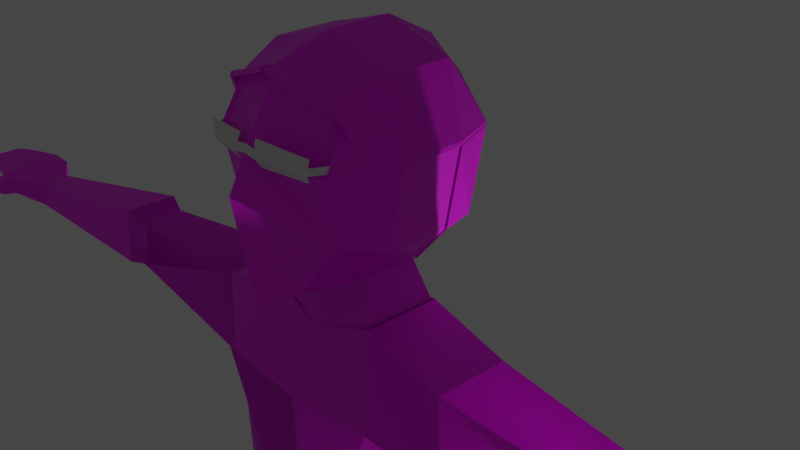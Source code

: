 # Source: MainCharacter_arms_down_backup.blend  (saved by Blender 2.83.19; exported with 4.5.12 LTS)
import bpy
from mathutils import Matrix  # noqa: F401  (used for matrix-valued properties, if any)

bpy.ops.wm.read_factory_settings(use_empty=True)
scene = bpy.context.scene
scene.name = 'Scene'

# ---- collections
col_collection = bpy.data.collections.new('Collection'); scene.collection.children.link(col_collection)

# ---- images (referenced by path relative to the original .blend; pixels are not part of the script)
import os
ASSET_DIR = os.environ.get("B2B_ASSET_DIR", "")  # directory of the original .blend (textures are referenced by path, not embedded)
HERE = os.path.dirname(os.path.abspath(__file__))  # packed textures are extracted next to this script under _unpacked/

def load_image(name, relpath, width, height, colorspace="sRGB"):
    """Load a texture the original file referenced (path relative to the .blend, or extracted next to this script)."""
    p = next((c for c in (os.path.join(HERE, relpath), os.path.join(ASSET_DIR, relpath)) if relpath and os.path.exists(c)), "")
    if p:
        img = bpy.data.images.load(p, check_existing=True)
        img.name = name
    else:  # same state as the original file: an image datablock whose file is absent (Cycles renders it pink)
        img = bpy.data.images.new(name, width, height)
        img.source = "FILE"
        img.filepath = "//" + (relpath or name)
    img.colorspace_settings.name = colorspace
    return img
img_crimson_png = load_image('crimson.png', 'crimson.png', 1024, 1024, 'sRGB')
img_denim_png = load_image('denim.png', 'denim.png', 1024, 1024, 'sRGB')
img_shoes_png = load_image('shoes.png', 'shoes.png', 1024, 1024, 'sRGB')
img_skin_png = load_image('skin.png', 'skin.png', 1024, 1024, 'sRGB')
img_blonde_png = load_image('blonde.png', 'blonde.png', 1024, 1024, 'sRGB')

# ---- materials (node trees are filled in below, after node groups)
mat_glassesmaterial = bpy.data.materials.new('GlassesMaterial')
mat_glassesmaterial.use_transparent_shadow = False
mat_crimsonmaterial = bpy.data.materials.new('CrimsonMaterial')
mat_crimsonmaterial.use_transparent_shadow = False
mat_denimmaterial = bpy.data.materials.new('DenimMaterial')
mat_denimmaterial.use_transparent_shadow = False
mat_shoematerial = bpy.data.materials.new('ShoeMaterial')
mat_shoematerial.use_transparent_shadow = False
mat_skinmaterial = bpy.data.materials.new('SkinMaterial')
mat_skinmaterial.use_transparent_shadow = False
mat_hairmaterial = bpy.data.materials.new('HairMaterial')
mat_hairmaterial.use_transparent_shadow = False

# ---- material node trees
mat_glassesmaterial.use_nodes = True; mat_glassesmaterial.node_tree.nodes.clear()
_N = mat_glassesmaterial.node_tree.nodes; _L = mat_glassesmaterial.node_tree.links
n0 = _N.new('ShaderNodeBsdfPrincipled'); n0.name = 'Principled BSDF'; n0.location = (10, 300)
n0.distribution = 'GGX'
n0.subsurface_method = 'BURLEY'
n0.inputs[3].default_value = 1.45
n0.inputs[27].default_value = (0.0, 0.0, 0.0, 1.0)
n0.inputs[28].default_value = 1.0
n1 = _N.new('ShaderNodeOutputMaterial'); n1.name = 'Material Output'; n1.location = (300, 300)
_L.new(n0.outputs[0], n1.inputs[0])
n1.is_active_output = True
mat_crimsonmaterial.use_nodes = True; mat_crimsonmaterial.node_tree.nodes.clear()
_N = mat_crimsonmaterial.node_tree.nodes; _L = mat_crimsonmaterial.node_tree.links
n0 = _N.new('ShaderNodeBsdfPrincipled'); n0.name = 'Principled BSDF'; n0.location = (10, 300)
n0.distribution = 'GGX'
n0.subsurface_method = 'BURLEY'
n0.inputs[3].default_value = 1.45
n0.inputs[27].default_value = (0.0, 0.0, 0.0, 1.0)
n0.inputs[28].default_value = 1.0
n1 = _N.new('ShaderNodeOutputMaterial'); n1.name = 'Material Output'; n1.location = (300, 300)
n2 = _N.new('ShaderNodeTexImage'); n2.name = 'Image Texture'; n2.location = (-280, 280)
n2.image = img_crimson_png
_L.new(n0.outputs[0], n1.inputs[0])
_L.new(n2.outputs[0], n0.inputs[0])
n1.is_active_output = True
mat_denimmaterial.use_nodes = True; mat_denimmaterial.node_tree.nodes.clear()
_N = mat_denimmaterial.node_tree.nodes; _L = mat_denimmaterial.node_tree.links
n0 = _N.new('ShaderNodeBsdfPrincipled'); n0.name = 'Principled BSDF'; n0.location = (10, 300)
n0.distribution = 'GGX'
n0.subsurface_method = 'BURLEY'
n0.inputs[3].default_value = 1.45
n0.inputs[27].default_value = (0.0, 0.0, 0.0, 1.0)
n0.inputs[28].default_value = 1.0
n1 = _N.new('ShaderNodeOutputMaterial'); n1.name = 'Material Output'; n1.location = (300, 300)
n2 = _N.new('ShaderNodeTexImage'); n2.name = 'Image Texture'; n2.location = (-280, 280)
n2.image = img_denim_png
_L.new(n0.outputs[0], n1.inputs[0])
_L.new(n2.outputs[0], n0.inputs[0])
n1.is_active_output = True
mat_shoematerial.use_nodes = True; mat_shoematerial.node_tree.nodes.clear()
_N = mat_shoematerial.node_tree.nodes; _L = mat_shoematerial.node_tree.links
n0 = _N.new('ShaderNodeBsdfPrincipled'); n0.name = 'Principled BSDF'; n0.location = (10, 300)
n0.distribution = 'GGX'
n0.subsurface_method = 'BURLEY'
n0.inputs[3].default_value = 1.45
n0.inputs[27].default_value = (0.0, 0.0, 0.0, 1.0)
n0.inputs[28].default_value = 1.0
n1 = _N.new('ShaderNodeOutputMaterial'); n1.name = 'Material Output'; n1.location = (300, 300)
n2 = _N.new('ShaderNodeTexImage'); n2.name = 'Image Texture'; n2.location = (-280, 280)
n2.image = img_shoes_png
_L.new(n0.outputs[0], n1.inputs[0])
_L.new(n2.outputs[0], n0.inputs[0])
n1.is_active_output = True
mat_skinmaterial.use_nodes = True; mat_skinmaterial.node_tree.nodes.clear()
_N = mat_skinmaterial.node_tree.nodes; _L = mat_skinmaterial.node_tree.links
n0 = _N.new('ShaderNodeBsdfPrincipled'); n0.name = 'Principled BSDF'; n0.location = (10, 300)
n0.distribution = 'GGX'
n0.subsurface_method = 'BURLEY'
n0.inputs[3].default_value = 1.45
n0.inputs[27].default_value = (0.0, 0.0, 0.0, 1.0)
n0.inputs[28].default_value = 1.0
n1 = _N.new('ShaderNodeOutputMaterial'); n1.name = 'Material Output'; n1.location = (300, 300)
n2 = _N.new('ShaderNodeTexImage'); n2.name = 'Image Texture'; n2.location = (-280, 280)
n2.image = img_skin_png
_L.new(n0.outputs[0], n1.inputs[0])
_L.new(n2.outputs[0], n0.inputs[0])
n1.is_active_output = True
mat_hairmaterial.use_nodes = True; mat_hairmaterial.node_tree.nodes.clear()
_N = mat_hairmaterial.node_tree.nodes; _L = mat_hairmaterial.node_tree.links
n0 = _N.new('ShaderNodeBsdfPrincipled'); n0.name = 'Principled BSDF'; n0.location = (10, 300)
n0.distribution = 'GGX'
n0.subsurface_method = 'BURLEY'
n0.inputs[3].default_value = 1.45
n0.inputs[27].default_value = (0.0, 0.0, 0.0, 1.0)
n0.inputs[28].default_value = 1.0
n1 = _N.new('ShaderNodeOutputMaterial'); n1.name = 'Material Output'; n1.location = (300, 300)
n2 = _N.new('ShaderNodeTexImage'); n2.name = 'Image Texture'; n2.location = (-280, 280)
n2.image = img_blonde_png
_L.new(n0.outputs[0], n1.inputs[0])
_L.new(n2.outputs[0], n0.inputs[0])
n1.is_active_output = True

# ---- world
world_world = bpy.data.worlds.new('World'); scene.world = world_world
world_world.use_nodes = True; world_world.node_tree.nodes.clear()
_N = world_world.node_tree.nodes; _L = world_world.node_tree.links
n0 = _N.new('ShaderNodeOutputWorld'); n0.name = 'World Output'; n0.location = (300, 300)
n1 = _N.new('ShaderNodeBackground'); n1.name = 'Background'; n1.location = (10, 300)
n1.inputs[0].default_value = (0.05088, 0.05088, 0.05088, 1.0)
_L.new(n1.outputs[0], n0.inputs[0])
n0.is_active_output = True
world_world.color = (0.05088, 0.05088, 0.05088)
world_world.use_sun_shadow = False
world_world.sun_shadow_jitter_overblur = 0.0

# ---- cameras
cam_camera = bpy.data.cameras.new('Camera')
cam_camera.clip_end = 100.0
cam_camera.ortho_scale = 7.314

# ---- lights
light_light = bpy.data.lights.new('Light', 'POINT')
light_light.transmission_factor = 0.0
light_light.energy = 1000.0
light_light.shadow_soft_size = 0.1
light_light.shadow_maximum_resolution = 0.006
light_light.use_absolute_resolution = True

# ---- meshes
me_cube_002 = bpy.data.meshes.new('Cube.002')
me_cube_002.from_pydata([(0.2578, -0.989, 5.123), (0.5862, -0.7947, 6.87), (0.2726, 0.5719, 5.189), (0.5245, 0.6433, 6.827), (2.055e-05, 0.7647, 5.175), (0.0, 0.8505, 6.992), (2.055e-05, -1.241, 4.981), (0.0, -0.9287, 7.091), (0.7044, 0.8244, 6.347), (0.6599, 0.6817, 5.514), (0.6895, -1.0, 6.347), (0.653, -0.867, 5.66), (0.0, -1.252, 6.504), (2.055e-05, -1.451, 6.124), (0.0, 1.032, 6.504), (2.055e-05, 0.9287, 5.772), (0.4554, -0.3553, 5.139), (0.4554, 0.2016, 5.129), (0.7073, 0.3333, 7.046), (0.7073, -0.3333, 7.046), (0.0, 0.3333, 7.267), (0.0, -0.3333, 7.267), (2.055e-05, 0.286, 4.987), (2.055e-05, -0.4753, 5.075), (0.7214, 0.3333, 5.492), (0.7214, -0.3333, 5.492), (0.8872, 0.3333, 6.347), (0.8872, -0.3333, 6.347), (0.6358, -0.5144, 4.647), (0.6358, 0.3144, 4.637), (2.055e-05, 0.3988, 4.646), (2.055e-05, -0.6344, 4.583), (0.9959, -0.9044, 3.984), (0.8526, 0.6112, 3.899), (2.055e-05, 0.6383, 3.899), (2.055e-05, -0.9186, 3.899), (1.485, -0.4983, 4.459), (1.485, 0.3305, 4.448), (1.531, -0.488, 3.487), (1.531, 0.3408, 3.487), (0.731, -0.6639, 0.905), (0.6987, 0.3416, 0.905), (2.055e-05, 0.5058, 0.8051), (2.055e-05, -0.7839, 0.8051), (1.223, -0.488, 0.905), (1.223, 0.3408, 0.905), (0.5533, -0.8931, 2.885), (1.382, -0.488, 2.885), (2.055e-05, 0.5058, 2.885), (2.055e-05, -0.8727, 2.885), (1.382, 0.3408, 2.885), (0.6986, 0.3416, 2.885), (5.905, -0.3879, 3.991), (5.905, -0.04676, 3.987), (5.932, -0.3836, 3.666), (5.932, -0.0425, 3.666), (3.633, 0.251, 3.647), (3.633, -0.29, 3.647), (3.59, 0.2426, 4.189), (3.59, -0.2984, 4.195), (3.915, 0.3443, 3.569), (3.872, 0.3362, 4.253), (3.872, -0.3152, 4.261), (3.915, -0.3071, 3.569), (6.235, -0.6087, 3.992), (6.235, 0.1511, 4.023), (6.257, -0.6016, 3.786), (6.257, 0.1603, 3.737), (6.445, -0.6041, 4.012), (6.518, 0.1456, 4.044), (6.467, -0.5971, 3.87), (6.54, 0.1548, 3.859), (7.076, -0.48, 3.981), (7.076, 0.04411, 3.979), (7.103, -0.4735, 3.866), (7.103, 0.05065, 3.866), (6.314, -0.7452, 3.971), (6.336, -0.738, 3.783), (6.524, -0.7406, 3.953), (6.546, -0.7335, 3.875), (6.607, -0.8839, 3.942), (6.629, -0.8746, 3.818), (6.669, -0.8236, 3.967), (6.691, -0.8145, 3.842), (7.219, -0.3661, 3.986), (7.219, -0.06686, 3.984), (7.247, -0.3624, 3.872), (7.247, -0.06313, 3.872), (1.023, -0.781, -0.235), (0.9908, 0.8219, -0.235), (2.055e-05, 0.8585, -0.235), (2.055e-05, -0.901, -0.235), (1.526, -0.5906, -0.235), (1.526, 0.7174, -0.235), (0.1372, -0.781, -0.6535), (0.1049, 0.8219, -0.6535), (2.055e-05, 0.658, -0.6535), (2.055e-05, -0.7728, -0.6535), (1.533, -0.5906, -0.6535), (1.533, 0.7174, -0.6535), (1.209, -0.4521, -6.414), (1.125, 0.2552, -6.267), (1.704, -0.4023, -6.414), (1.631, 0.3063, -6.267), (1.52, 0.3408, -3.084), (0.5733, 0.3416, -3.084), (1.52, -0.6489, -2.776), (0.5964, -0.6482, -2.776), (1.685, 0.3408, -3.525), (1.685, -0.8221, -3.525), (0.506, 0.3416, -3.525), (0.5348, -0.8214, -3.525), (1.064, -0.4521, -6.893), (0.9198, 0.2552, -6.893), (1.904, -0.4023, -6.893), (1.781, 0.3063, -6.893), (1.384, -1.961, -6.588), (1.713, -1.912, -6.588), (1.287, -1.961, -6.888), (1.847, -1.912, -6.888), (1.022, -1.153, -6.891), (1.198, -1.153, -6.412), (2.037, -1.103, -6.891), (1.795, -1.103, -6.412), (0.6358, -0.5144, 4.743), (0.6358, 0.3144, 4.732), (2.055e-05, 0.3988, 4.646), (2.055e-05, -0.6344, 4.583), (0.9959, -0.9044, 3.984), (0.8526, 0.6112, 3.899), (2.055e-05, 0.6383, 3.899), (2.055e-05, -0.9186, 3.899), (1.485, -0.4983, 4.459), (1.485, 0.3305, 4.448), (1.531, -0.488, 3.487), (1.531, 0.3408, 3.487), (0.731, -0.6639, 0.905), (0.6987, 0.3416, 0.905), (2.055e-05, 0.5058, 0.8051), (2.055e-05, -0.7839, 0.8051), (1.249, -0.488, 0.905), (1.223, 0.3408, 0.905), (0.5533, -0.8931, 2.885), (1.382, -0.488, 2.885), (2.055e-05, 0.5058, 2.885), (2.055e-05, -0.8727, 2.885), (1.382, 0.3408, 2.885), (0.6986, 0.3416, 2.885), (3.633, 0.251, 3.647), (3.633, -0.29, 3.647), (3.59, 0.2426, 4.189), (3.59, -0.2984, 4.195), (3.915, 0.3443, 3.569), (3.872, 0.3362, 4.253), (3.872, -0.3152, 4.261), (3.915, -0.3071, 3.569), (0.731, -0.6639, 0.905), (0.6987, 0.3416, 0.905), (2.055e-05, 0.5058, 0.8051), (2.055e-05, -0.7839, 0.8051), (1.247, -0.5025, 0.905), (1.223, 0.3553, 0.905), (1.023, -0.781, -0.235), (0.9908, 0.8219, -0.235), (2.055e-05, 0.8585, -0.235), (2.055e-05, -0.901, -0.235), (1.55, -0.6051, -0.235), (1.55, 0.7319, -0.235), (0.1372, -0.781, -0.6535), (0.1049, 0.8219, -0.6535), (2.055e-05, 0.658, -0.6535), (2.055e-05, -0.7728, -0.6535), (1.533, -0.5906, -0.6535), (1.533, 0.7174, -0.6535), (1.209, -0.4521, -6.446), (1.125, 0.2552, -6.267), (1.704, -0.4023, -6.446), (1.631, 0.3063, -6.267), (1.52, 0.3408, -3.084), (0.5733, 0.3416, -3.084), (1.52, -0.6489, -2.776), (0.5964, -0.6482, -2.776), (1.685, 0.3408, -3.525), (1.685, -0.8221, -3.525), (0.506, 0.3416, -3.525), (0.5348, -0.8214, -3.525), (0.5862, -0.7947, 6.87), (0.3006, 0.6433, 5.189), (0.5245, 0.6433, 6.827), (2.055e-05, 0.9063, 5.175), (0.0, 0.8505, 6.992), (0.0, -0.9287, 7.091), (0.7323, 0.8244, 6.347), (0.6879, 0.6817, 5.514), (0.6884, -1.0, 6.347), (0.0, 1.102, 6.504), (2.055e-05, 0.9989, 5.772), (0.4834, 0.2016, 5.129), (0.7073, 0.3333, 7.046), (0.7073, -0.3333, 7.046), (0.0, 0.3333, 7.267), (0.0, -0.3333, 7.267), (0.7494, 0.3333, 5.492), (0.9151, 0.3333, 6.347), (0.9151, -0.3333, 6.347), (0.262, 0.747, 6.909), (0.1362, 0.7398, 5.182), (0.2928, -0.8618, 6.981), (0.3297, 0.9235, 5.643), (0.3519, 0.9281, 6.426), (0.3534, 0.3333, 7.157), (0.3534, -0.3333, 7.157), (0.6446, -0.5723, 6.955), (0.0, -0.6416, 7.176), (0.8128, -0.6785, 6.347), (0.322, -0.607, 7.066), (0.262, 0.747, 6.954), (0.5525, 0.6433, 6.871), (0.6879, 0.6817, 5.559), (0.2726, 0.6433, 5.234), (0.4834, 0.2016, 5.173), (0.6726, -0.5723, 7.0), (0.6141, -0.7947, 6.915), (0.1362, 0.7398, 5.227), (0.0, 0.8361, 5.22), (0.2928, -0.8618, 7.026), (0.0, -0.9287, 7.136), (0.0, -0.6416, 7.221), (0.0, -0.3333, 7.312), (0.0, 0.9287, 5.817), (0.7323, 0.8244, 6.392), (0.7416, -1.0, 6.392), (0.0, 0.8505, 7.037), (0.0, 1.032, 6.548), (0.8128, -0.6785, 6.392), (0.3297, 0.9235, 5.688), (0.3519, 0.9281, 6.47), (0.7353, 0.3333, 7.091), (0.7353, -0.3333, 7.091), (0.0, 0.3333, 7.312), (0.7494, 0.3333, 5.537), (0.9151, 0.3333, 6.392), (0.9151, -0.3333, 6.392), (0.3534, 0.3333, 7.201), (0.3534, -0.3333, 7.201), (0.322, -0.607, 7.111), (0.3205, -0.9827, 6.981), (0.03264, -1.05, 7.091), (0.3205, -0.9827, 7.026), (0.03264, -1.05, 7.136), (0.6084, -0.8418, 6.872), (0.3212, -0.9836, 6.982), (0.6364, -0.8418, 6.917), (0.3212, -0.9836, 7.027), (0.000232, -0.9246, 7.09), (0.03273, -1.048, 7.09), (0.631, -0.8954, 6.865), (0.3438, -0.9769, 6.975), (0.659, -0.8954, 6.91), (0.3438, -0.9769, 7.02), (0.662, -0.8119, 6.859), (0.7139, -0.8119, 6.869), (0.6721, -0.8655, 6.838), (0.724, -0.8655, 6.848), (0.6971, -0.7318, 6.676), (0.749, -0.7318, 6.685), (0.7073, -0.7853, 6.654), (0.7592, -0.7853, 6.664), (0.7262, -0.7054, 6.588), (0.7569, -0.7054, 6.593), (0.7322, -0.737, 6.575), (0.7629, -0.737, 6.581), (0.5998, -0.7774, 6.878), (0.6136, -0.795, 6.917), (0.6533, -0.7475, 6.866), (0.7052, -0.7475, 6.875), (0.6885, -0.6673, 6.682), (0.7404, -0.6673, 6.691), (0.7176, -0.641, 6.594), (0.7482, -0.641, 6.599), (1.209, -0.4521, -6.446), (1.125, 0.2552, -6.267), (1.704, -0.4023, -6.446), (1.631, 0.3063, -6.267), (1.064, -0.4521, -6.893), (0.9198, 0.2552, -6.893), (1.904, -0.4023, -6.893), (1.781, 0.3063, -6.893), (1.384, -1.961, -6.588), (1.713, -1.912, -6.588), (1.287, -1.961, -6.888), (1.847, -1.912, -6.888), (1.022, -1.153, -6.891), (1.198, -1.153, -6.444), (2.037, -1.103, -6.891), (1.795, -1.103, -6.444), (0.6511, -1.117, 6.559), (0.0998, -1.226, 6.61), (0.6149, -1.098, 6.336), (0.1419, -1.214, 6.362), (0.6391, -1.13, 6.485), (0.627, -1.131, 6.411), (0.1278, -1.267, 6.445), (0.1138, -1.253, 6.528), (0.0, -1.267, 6.461), (0.0, -1.253, 6.544), (0.7174, -0.9607, 6.481), (0.7066, -0.9673, 6.406), (0.7174, -0.6767, 6.481), (0.7066, -0.6832, 6.406)], [], [(14, 5, 3, 8), (27, 19, 1, 10), (23, 16, 0, 6), (19, 21, 7, 1), (10, 1, 7, 12), (0, 11, 13, 6), (11, 10, 12, 13), (16, 25, 11, 0), (25, 27, 10, 11), (4, 15, 9, 2), (15, 14, 8, 9), (9, 8, 26, 24), (24, 26, 27, 25), (2, 9, 24, 17), (17, 24, 25, 16), (3, 5, 20, 18), (18, 20, 21, 19), (4, 2, 17, 22), (23, 22, 30, 31), (8, 3, 18, 26), (26, 18, 19, 27), (30, 29, 33, 34), (22, 17, 29, 30), (17, 16, 28, 29), (16, 23, 31, 28), (49, 48, 42, 43), (28, 32, 38, 36), (28, 31, 35, 32), (31, 30, 34, 35), (63, 60, 55, 54), (33, 29, 37, 39), (47, 46, 40, 44), (29, 28, 36, 37), (44, 40, 88, 92), (42, 41, 89, 90), (51, 50, 45, 41), (48, 51, 41, 42), (50, 47, 44, 45), (46, 49, 43, 40), (32, 35, 49, 46), (39, 38, 47, 50), (34, 33, 51, 48), (33, 39, 50, 51), (38, 32, 46, 47), (35, 34, 48, 49), (55, 53, 65, 67), (60, 61, 53, 55), (61, 62, 52, 53), (62, 63, 54, 52), (36, 38, 57, 59), (37, 36, 59, 58), (39, 37, 58, 56), (38, 39, 56, 57), (59, 57, 63, 62), (58, 59, 62, 61), (56, 58, 61, 60), (57, 56, 60, 63), (65, 64, 68, 69), (53, 52, 64, 65), (52, 54, 66, 64), (54, 55, 67, 66), (68, 70, 74, 72), (70, 68, 78, 79), (66, 67, 71, 70), (67, 65, 69, 71), (74, 75, 87, 86), (70, 71, 75, 74), (71, 69, 73, 75), (69, 68, 72, 73), (78, 76, 80, 82), (64, 66, 77, 76), (66, 70, 79, 77), (68, 64, 76, 78), (80, 81, 83, 82), (76, 77, 81, 80), (77, 79, 83, 81), (79, 78, 82, 83), (85, 84, 86, 87), (75, 73, 85, 87), (73, 72, 84, 85), (72, 74, 86, 84), (88, 91, 97, 94), (92, 88, 94, 98), (40, 43, 91, 88), (43, 42, 90, 91), (41, 45, 93, 89), (45, 44, 92, 93), (96, 95, 94, 97), (110, 108, 103, 101), (91, 90, 96, 97), (89, 93, 99, 95), (93, 92, 98, 99), (90, 89, 95, 96), (121, 120, 118, 116), (108, 109, 102, 103), (111, 110, 101, 100), (109, 111, 100, 102), (98, 94, 107, 106), (94, 95, 105, 107), (99, 98, 106, 104), (95, 99, 104, 105), (106, 107, 111, 109), (107, 105, 110, 111), (104, 106, 109, 108), (105, 104, 108, 110), (112, 113, 115, 114), (100, 101, 113, 112), (101, 103, 115, 113), (103, 102, 114, 115), (117, 116, 118, 119), (120, 122, 119, 118), (123, 121, 116, 117), (122, 123, 117, 119), (114, 102, 123, 122), (102, 100, 121, 123), (112, 114, 122, 120), (100, 112, 120, 121), (126, 125, 129, 130), (124, 128, 134, 132), (124, 127, 131, 128), (129, 125, 133, 135), (143, 142, 136, 140), (125, 124, 132, 133), (147, 146, 141, 137), (144, 147, 137, 138), (146, 143, 140, 141), (142, 145, 139, 136), (128, 131, 145, 142), (135, 134, 143, 146), (130, 129, 147, 144), (129, 135, 146, 147), (134, 128, 142, 143), (132, 134, 149, 151), (133, 132, 151, 150), (135, 133, 150, 148), (134, 135, 148, 149), (151, 149, 155, 154), (150, 151, 154, 153), (148, 150, 153, 152), (149, 148, 152, 155), (160, 156, 162, 166), (158, 157, 163, 164), (162, 165, 171, 168), (166, 162, 168, 172), (156, 159, 165, 162), (157, 161, 167, 163), (161, 160, 166, 167), (184, 182, 177, 175), (163, 167, 173, 169), (167, 166, 172, 173), (164, 163, 169, 170), (182, 183, 176, 177), (185, 184, 175, 174), (183, 185, 174, 176), (172, 168, 181, 180), (168, 169, 179, 181), (173, 172, 180, 178), (169, 173, 178, 179), (180, 181, 185, 183), (181, 179, 184, 185), (178, 180, 183, 182), (179, 178, 182, 184), (209, 192, 188, 205), (214, 194, 186, 212), (215, 207, 191, 213), (206, 187, 193, 208), (208, 193, 192, 209), (193, 202, 203, 192), (187, 197, 202, 193), (205, 210, 200, 190), (210, 211, 201, 200), (192, 203, 198, 188), (203, 204, 199, 198), (198, 199, 211, 210), (188, 198, 210, 205), (196, 208, 209, 195), (189, 206, 208, 196), (212, 186, 207, 215), (195, 209, 205, 190), (199, 212, 215, 211), (211, 215, 213, 201), (204, 214, 212, 199), (236, 216, 217, 230), (234, 221, 222, 231), (245, 227, 226, 225), (223, 235, 218, 219), (235, 236, 230, 218), (218, 230, 241, 240), (219, 218, 240, 220), (216, 232, 239, 243), (243, 239, 228, 244), (230, 217, 237, 241), (241, 237, 238, 242), (237, 243, 244, 238), (217, 216, 243, 237), (229, 233, 236, 235), (224, 229, 235, 223), (221, 245, 225, 222), (233, 232, 216, 236), (238, 244, 245, 221), (244, 228, 227, 245), (242, 238, 221, 234), (225, 226, 249, 248), (194, 214, 234, 231), (214, 204, 242, 234), (204, 203, 241, 242), (187, 206, 223, 219), (203, 202, 240, 241), (207, 186, 250, 251), (202, 197, 220, 240), (197, 187, 219, 220), (186, 194, 231, 222), (206, 189, 224, 223), (247, 246, 248, 249), (207, 225, 248, 246), (191, 207, 246, 247), (252, 253, 259, 258), (222, 225, 253, 252), (225, 207, 251, 253), (186, 222, 252, 250), (249, 226, 254, 255), (257, 256, 258, 259), (253, 251, 257, 259), (251, 250, 256, 257), (256, 250, 260, 262), (269, 268, 278, 279), (252, 258, 263, 261), (252, 261, 275, 273), (258, 256, 262, 263), (266, 264, 268, 270), (262, 260, 264, 266), (263, 262, 266, 267), (261, 263, 267, 265), (268, 269, 271, 270), (267, 266, 270, 271), (265, 267, 271, 269), (268, 264, 276, 278), (274, 275, 277, 276), (272, 273, 275, 274), (276, 277, 279, 278), (265, 269, 279, 277), (261, 265, 277, 275), (250, 252, 273, 272), (260, 250, 272, 274), (264, 260, 274, 276), (293, 292, 290, 288), (284, 285, 287, 286), (280, 281, 285, 284), (281, 283, 287, 285), (283, 282, 286, 287), (289, 288, 290, 291), (295, 293, 288, 289), (294, 295, 289, 291), (286, 282, 295, 294), (282, 280, 293, 295), (280, 284, 292, 293), (300, 296, 297, 303), (298, 301, 302, 299), (301, 300, 303, 302), (302, 303, 305, 304), (300, 301, 307, 306), (306, 307, 309, 308)])
me_cube_002.polygons.foreach_set('material_index', [5, 4, 0, 5, 5, 4, 4, 4, 4, 5, 5, 5, 4, 5, 4, 5, 5, 5, 4, 5, 4, 1, 4, 4, 4, 1, 1, 1, 1, 4, 1, 1, 0, 1, 1, 1, 1, 1, 1, 1, 1, 1, 1, 1, 1, 4, 4, 4, 4, 1, 1, 1, 1, 1, 1, 1, 0, 4, 4, 4, 4, 4, 4, 4, 4, 4, 4, 4, 4, 4, 4, 4, 4, 4, 4, 4, 4, 4, 4, 4, 4, 2, 2, 1, 1, 1, 1, 0, 2, 2, 2, 2, 2, 3, 2, 2, 2, 2, 2, 2, 2, 2, 2, 2, 2, 3, 3, 3, 3, 3, 3, 3, 3, 3, 3, 3, 3, 1, 1, 1, 1, 1, 1, 1, 1, 1, 1, 1, 1, 1, 1, 1, 1, 1, 1, 1, 1, 1, 1, 1, 1, 1, 2, 2, 1, 1, 1, 2, 2, 2, 2, 2, 2, 2, 2, 2, 2, 2, 2, 2, 2, 2, 5, 0, 5, 5, 5, 5, 5, 5, 5, 5, 5, 0, 5, 5, 5, 0, 5, 0, 5, 0, 5, 5, 5, 5, 5, 5, 5, 5, 5, 5, 5, 5, 5, 5, 5, 5, 5, 5, 5, 5, 5, 5, 5, 5, 5, 5, 5, 4, 5, 5, 5, 5, 0, 5, 5, 5, 5, 0, 5, 5, 5, 5, 5, 0, 5, 5, 5, 0, 5, 5, 5, 0, 5, 5, 0, 5, 5, 0, 5, 5, 0, 5, 5, 3, 3, 3, 3, 3, 3, 3, 3, 3, 0, 3, 0, 0, 0, 0, 0, 0])
_uv = me_cube_002.uv_layers.new(name='UVMap')
_uv.uv.foreach_set('vector', [0.5417, 0.375, 0.625, 0.375, 0.625, 0.5, 0.5417, 0.5, 0.5417, 0.6667, 0.625, 0.6667, 0.625, 0.75, 0.5417, 0.75, 0.25, 0.6667, 0.375, 0.6667, 0.375, 0.75, 0.25, 0.75, 0.625, 0.6667, 0.75, 0.6667, 0.75, 0.75, 0.625, 0.75, 0.5417, 0.75, 0.625, 0.75, 0.625, 0.875, 0.5417, 0.875, 0.375, 0.75, 0.4583, 0.75, 0.4583, 0.875, 0.375, 0.875, 0.4583, 0.75, 0.5417, 0.75, 0.5417, 0.875, 0.4583, 0.875, 0.375, 0.6667, 0.4583, 0.6667, 0.4583, 0.75, 0.375, 0.75, 0.4583, 0.6667, 0.5417, 0.6667, 0.5417, 0.75, 0.4583, 0.75, 0.375, 0.375, 0.4583, 0.375, 0.4583, 0.5, 0.375, 0.5, 0.4583, 0.375, 0.5417, 0.375, 0.5417, 0.5, 0.4583, 0.5, 0.4583, 0.5, 0.5417, 0.5, 0.5417, 0.5833, 0.4583, 0.5833, 0.4583, 0.5833, 0.5417, 0.5833, 0.5417, 0.6667, 0.4583, 0.6667, 0.375, 0.5, 0.4583, 0.5, 0.4583, 0.5833, 0.375, 0.5833, 0.375, 0.5833, 0.4583, 0.5833, 0.4583, 0.6667, 0.375, 0.6667, 0.625, 0.5, 0.75, 0.5, 0.75, 0.5833, 0.625, 0.5833, 0.625, 0.5833, 0.75, 0.5833, 0.75, 0.6667, 0.625, 0.6667, 0.25, 0.5, 0.375, 0.5, 0.375, 0.5833, 0.25, 0.5833, 0.0, 0.0, 0.0, 0.0, 0.0, 0.0, 0.0, 0.0, 0.5417, 0.5, 0.625, 0.5, 0.625, 0.5833, 0.5417, 0.5833, 0.5417, 0.5833, 0.625, 0.5833, 0.625, 0.6667, 0.5417, 0.6667, 0.25, 0.5833, 0.375, 0.5833, 0.375, 0.5833, 0.25, 0.5833, 0.25, 0.5833, 0.375, 0.5833, 0.375, 0.5833, 0.25, 0.5833, 0.375, 0.5833, 0.375, 0.6667, 0.375, 0.6667, 0.375, 0.5833, 0.375, 0.6667, 0.25, 0.6667, 0.25, 0.6667, 0.375, 0.6667, 0.0, 0.0, 0.0, 0.0, 0.0, 0.0, 0.0, 0.0, 0.375, 0.6667, 0.375, 0.6667, 0.375, 0.6667, 0.375, 0.6667, 0.375, 0.6667, 0.25, 0.6667, 0.25, 0.6667, 0.375, 0.6667, 0.0, 0.0, 0.0, 0.0, 0.0, 0.0, 0.0, 0.0, 0.375, 0.6667, 0.375, 0.5833, 0.375, 0.5833, 0.375, 0.6667, 0.375, 0.5833, 0.375, 0.5833, 0.375, 0.5833, 0.375, 0.5833, 0.375, 0.6667, 0.375, 0.6667, 0.375, 0.6667, 0.375, 0.6667, 0.375, 0.5833, 0.375, 0.6667, 0.375, 0.6667, 0.375, 0.5833, 0.375, 0.6667, 0.375, 0.6667, 0.375, 0.6667, 0.375, 0.6667, 0.25, 0.5833, 0.375, 0.5833, 0.375, 0.5833, 0.25, 0.5833, 0.375, 0.5833, 0.375, 0.5833, 0.375, 0.5833, 0.375, 0.5833, 0.25, 0.5833, 0.375, 0.5833, 0.375, 0.5833, 0.25, 0.5833, 0.375, 0.5833, 0.375, 0.6667, 0.375, 0.6667, 0.375, 0.5833, 0.375, 0.6667, 0.25, 0.6667, 0.25, 0.6667, 0.375, 0.6667, 0.375, 0.6667, 0.25, 0.6667, 0.25, 0.6667, 0.375, 0.6667, 0.375, 0.5833, 0.375, 0.6667, 0.375, 0.6667, 0.375, 0.5833, 0.25, 0.5833, 0.375, 0.5833, 0.375, 0.5833, 0.25, 0.5833, 0.375, 0.5833, 0.375, 0.5833, 0.375, 0.5833, 0.375, 0.5833, 0.375, 0.6667, 0.375, 0.6667, 0.375, 0.6667, 0.375, 0.6667, 0.0, 0.0, 0.0, 0.0, 0.0, 0.0, 0.0, 0.0, 0.375, 0.5833, 0.375, 0.5833, 0.375, 0.5833, 0.375, 0.5833, 0.375, 0.5833, 0.375, 0.5833, 0.375, 0.5833, 0.375, 0.5833, 0.375, 0.5833, 0.375, 0.6667, 0.375, 0.6667, 0.375, 0.5833, 0.375, 0.6667, 0.375, 0.6667, 0.375, 0.6667, 0.375, 0.6667, 0.375, 0.6667, 0.375, 0.6667, 0.375, 0.6667, 0.375, 0.6667, 0.375, 0.5833, 0.375, 0.6667, 0.375, 0.6667, 0.375, 0.5833, 0.375, 0.5833, 0.375, 0.5833, 0.375, 0.5833, 0.375, 0.5833, 0.375, 0.6667, 0.375, 0.5833, 0.375, 0.5833, 0.375, 0.6667, 0.375, 0.6667, 0.375, 0.6667, 0.375, 0.6667, 0.375, 0.6667, 0.375, 0.5833, 0.375, 0.6667, 0.375, 0.6667, 0.375, 0.5833, 0.375, 0.5833, 0.375, 0.5833, 0.375, 0.5833, 0.375, 0.5833, 0.375, 0.6667, 0.375, 0.5833, 0.375, 0.5833, 0.375, 0.6667, 0.375, 0.5833, 0.375, 0.6667, 0.375, 0.6667, 0.375, 0.5833, 0.375, 0.5833, 0.375, 0.6667, 0.375, 0.6667, 0.375, 0.5833, 0.375, 0.6667, 0.375, 0.6667, 0.375, 0.6667, 0.375, 0.6667, 0.375, 0.6667, 0.375, 0.5833, 0.375, 0.5833, 0.375, 0.6667, 0.375, 0.6667, 0.375, 0.6667, 0.375, 0.6667, 0.375, 0.6667, 0.375, 0.6667, 0.375, 0.6667, 0.375, 0.6667, 0.375, 0.6667, 0.375, 0.6667, 0.375, 0.5833, 0.375, 0.5833, 0.375, 0.6667, 0.375, 0.5833, 0.375, 0.5833, 0.375, 0.5833, 0.375, 0.5833, 0.375, 0.6667, 0.375, 0.5833, 0.375, 0.5833, 0.375, 0.6667, 0.375, 0.6667, 0.375, 0.5833, 0.375, 0.5833, 0.375, 0.6667, 0.375, 0.5833, 0.375, 0.5833, 0.375, 0.5833, 0.375, 0.5833, 0.375, 0.5833, 0.375, 0.6667, 0.375, 0.6667, 0.375, 0.5833, 0.375, 0.6667, 0.375, 0.6667, 0.375, 0.6667, 0.375, 0.6667, 0.375, 0.6667, 0.375, 0.6667, 0.375, 0.6667, 0.375, 0.6667, 0.375, 0.6667, 0.375, 0.6667, 0.375, 0.6667, 0.375, 0.6667, 0.375, 0.6667, 0.375, 0.6667, 0.375, 0.6667, 0.375, 0.6667, 0.375, 0.6667, 0.375, 0.6667, 0.375, 0.6667, 0.375, 0.6667, 0.375, 0.6667, 0.375, 0.6667, 0.375, 0.6667, 0.375, 0.6667, 0.375, 0.6667, 0.375, 0.6667, 0.375, 0.6667, 0.375, 0.6667, 0.375, 0.6667, 0.375, 0.6667, 0.375, 0.6667, 0.375, 0.6667, 0.375, 0.5833, 0.375, 0.6667, 0.375, 0.6667, 0.375, 0.5833, 0.375, 0.5833, 0.375, 0.5833, 0.375, 0.5833, 0.375, 0.5833, 0.375, 0.5833, 0.375, 0.6667, 0.375, 0.6667, 0.375, 0.5833, 0.375, 0.6667, 0.375, 0.6667, 0.375, 0.6667, 0.375, 0.6667, 0.375, 0.6667, 0.25, 0.6667, 0.25, 0.6667, 0.375, 0.6667, 0.375, 0.6667, 0.375, 0.6667, 0.375, 0.6667, 0.375, 0.6667, 0.375, 0.6667, 0.25, 0.6667, 0.25, 0.6667, 0.375, 0.6667, 0.0, 0.0, 0.0, 0.0, 0.0, 0.0, 0.0, 0.0, 0.375, 0.5833, 0.375, 0.5833, 0.375, 0.5833, 0.375, 0.5833, 0.375, 0.5833, 0.375, 0.6667, 0.375, 0.6667, 0.375, 0.5833, 0.25, 0.5833, 0.375, 0.5833, 0.375, 0.6667, 0.25, 0.6667, 0.375, 0.5833, 0.375, 0.5833, 0.375, 0.5833, 0.375, 0.5833, 0.0, 0.0, 0.0, 0.0, 0.0, 0.0, 0.0, 0.0, 0.375, 0.5833, 0.375, 0.5833, 0.375, 0.5833, 0.375, 0.5833, 0.375, 0.5833, 0.375, 0.6667, 0.375, 0.6667, 0.375, 0.5833, 0.25, 0.5833, 0.375, 0.5833, 0.375, 0.5833, 0.25, 0.5833, 0.375, 0.6667, 0.375, 0.6667, 0.375, 0.6667, 0.375, 0.6667, 0.375, 0.5833, 0.375, 0.6667, 0.375, 0.6667, 0.375, 0.5833, 0.375, 0.6667, 0.375, 0.5833, 0.375, 0.5833, 0.375, 0.6667, 0.375, 0.6667, 0.375, 0.6667, 0.375, 0.6667, 0.375, 0.6667, 0.375, 0.6667, 0.375, 0.6667, 0.375, 0.6667, 0.375, 0.6667, 0.375, 0.6667, 0.375, 0.5833, 0.375, 0.5833, 0.375, 0.6667, 0.375, 0.5833, 0.375, 0.6667, 0.375, 0.6667, 0.375, 0.5833, 0.375, 0.5833, 0.375, 0.5833, 0.375, 0.5833, 0.375, 0.5833, 0.375, 0.6667, 0.375, 0.6667, 0.375, 0.6667, 0.375, 0.6667, 0.375, 0.6667, 0.375, 0.5833, 0.375, 0.5833, 0.375, 0.6667, 0.375, 0.5833, 0.375, 0.6667, 0.375, 0.6667, 0.375, 0.5833, 0.375, 0.5833, 0.375, 0.5833, 0.375, 0.5833, 0.375, 0.5833, 0.375, 0.6667, 0.375, 0.5833, 0.375, 0.5833, 0.375, 0.6667, 0.375, 0.6667, 0.375, 0.5833, 0.375, 0.5833, 0.375, 0.6667, 0.375, 0.5833, 0.375, 0.5833, 0.375, 0.5833, 0.375, 0.5833, 0.375, 0.5833, 0.375, 0.6667, 0.375, 0.6667, 0.375, 0.5833, 0.375, 0.6667, 0.375, 0.6667, 0.375, 0.6667, 0.375, 0.6667, 0.375, 0.6667, 0.375, 0.6667, 0.375, 0.6667, 0.375, 0.6667, 0.375, 0.6667, 0.375, 0.6667, 0.375, 0.6667, 0.375, 0.6667, 0.375, 0.6667, 0.375, 0.6667, 0.375, 0.6667, 0.375, 0.6667, 0.375, 0.6667, 0.375, 0.6667, 0.375, 0.6667, 0.375, 0.6667, 0.375, 0.6667, 0.375, 0.6667, 0.375, 0.6667, 0.375, 0.6667, 0.375, 0.6667, 0.375, 0.6667, 0.375, 0.6667, 0.375, 0.6667, 0.375, 0.6667, 0.375, 0.6667, 0.375, 0.6667, 0.375, 0.6667, 0.25, 0.5833, 0.375, 0.5833, 0.375, 0.5833, 0.25, 0.5833, 0.375, 0.6667, 0.375, 0.6667, 0.375, 0.6667, 0.375, 0.6667, 0.375, 0.6667, 0.25, 0.6667, 0.25, 0.6667, 0.375, 0.6667, 0.375, 0.5833, 0.375, 0.5833, 0.375, 0.5833, 0.375, 0.5833, 0.375, 0.6667, 0.375, 0.6667, 0.375, 0.6667, 0.375, 0.6667, 0.375, 0.5833, 0.375, 0.6667, 0.375, 0.6667, 0.375, 0.5833, 0.375, 0.5833, 0.375, 0.5833, 0.375, 0.5833, 0.375, 0.5833, 0.25, 0.5833, 0.375, 0.5833, 0.375, 0.5833, 0.25, 0.5833, 0.375, 0.5833, 0.375, 0.6667, 0.375, 0.6667, 0.375, 0.5833, 0.375, 0.6667, 0.25, 0.6667, 0.25, 0.6667, 0.375, 0.6667, 0.375, 0.6667, 0.25, 0.6667, 0.25, 0.6667, 0.375, 0.6667, 0.375, 0.5833, 0.375, 0.6667, 0.375, 0.6667, 0.375, 0.5833, 0.25, 0.5833, 0.375, 0.5833, 0.375, 0.5833, 0.25, 0.5833, 0.375, 0.5833, 0.375, 0.5833, 0.375, 0.5833, 0.375, 0.5833, 0.375, 0.6667, 0.375, 0.6667, 0.375, 0.6667, 0.375, 0.6667, 0.375, 0.6667, 0.375, 0.6667, 0.375, 0.6667, 0.375, 0.6667, 0.375, 0.5833, 0.375, 0.6667, 0.375, 0.6667, 0.375, 0.5833, 0.375, 0.5833, 0.375, 0.5833, 0.375, 0.5833, 0.375, 0.5833, 0.375, 0.6667, 0.375, 0.5833, 0.375, 0.5833, 0.375, 0.6667, 0.375, 0.6667, 0.375, 0.6667, 0.375, 0.6667, 0.375, 0.6667, 0.375, 0.5833, 0.375, 0.6667, 0.375, 0.6667, 0.375, 0.5833, 0.375, 0.5833, 0.375, 0.5833, 0.375, 0.5833, 0.375, 0.5833, 0.375, 0.6667, 0.375, 0.5833, 0.375, 0.5833, 0.375, 0.6667, 0.375, 0.6667, 0.375, 0.6667, 0.375, 0.6667, 0.375, 0.6667, 0.25, 0.5833, 0.375, 0.5833, 0.375, 0.5833, 0.25, 0.5833, 0.375, 0.6667, 0.25, 0.6667, 0.25, 0.6667, 0.375, 0.6667, 0.375, 0.6667, 0.375, 0.6667, 0.375, 0.6667, 0.375, 0.6667, 0.375, 0.6667, 0.25, 0.6667, 0.25, 0.6667, 0.375, 0.6667, 0.375, 0.5833, 0.375, 0.5833, 0.375, 0.5833, 0.375, 0.5833, 0.375, 0.5833, 0.375, 0.6667, 0.375, 0.6667, 0.375, 0.5833, 0.375, 0.5833, 0.375, 0.5833, 0.375, 0.5833, 0.375, 0.5833, 0.375, 0.5833, 0.375, 0.5833, 0.375, 0.5833, 0.375, 0.5833, 0.375, 0.5833, 0.375, 0.6667, 0.375, 0.6667, 0.375, 0.5833, 0.25, 0.5833, 0.375, 0.5833, 0.375, 0.5833, 0.25, 0.5833, 0.375, 0.5833, 0.375, 0.6667, 0.375, 0.6667, 0.375, 0.5833, 0.375, 0.6667, 0.375, 0.5833, 0.375, 0.5833, 0.375, 0.6667, 0.375, 0.6667, 0.375, 0.6667, 0.375, 0.6667, 0.375, 0.6667, 0.375, 0.6667, 0.375, 0.6667, 0.375, 0.6667, 0.375, 0.6667, 0.375, 0.6667, 0.375, 0.5833, 0.375, 0.5833, 0.375, 0.6667, 0.375, 0.5833, 0.375, 0.6667, 0.375, 0.6667, 0.375, 0.5833, 0.375, 0.5833, 0.375, 0.5833, 0.375, 0.5833, 0.375, 0.5833, 0.375, 0.6667, 0.375, 0.6667, 0.375, 0.6667, 0.375, 0.6667, 0.375, 0.6667, 0.375, 0.5833, 0.375, 0.5833, 0.375, 0.6667, 0.375, 0.5833, 0.375, 0.6667, 0.375, 0.6667, 0.375, 0.5833, 0.375, 0.5833, 0.375, 0.5833, 0.375, 0.5833, 0.375, 0.5833, 0.5417, 0.4374, 0.5417, 0.5, 0.625, 0.5, 0.625, 0.4374, 0.5417, 0.7098, 0.5417, 0.75, 0.625, 0.75, 0.625, 0.7098, 0.6876, 0.7098, 0.6876, 0.75, 0.75, 0.75, 0.75, 0.7098, 0.375, 0.4375, 0.375, 0.5, 0.4583, 0.5, 0.4583, 0.4374, 0.4583, 0.4374, 0.4583, 0.5, 0.5417, 0.5, 0.5417, 0.4374, 0.4583, 0.5, 0.4583, 0.5833, 0.5417, 0.5833, 0.5417, 0.5, 0.375, 0.5, 0.375, 0.5833, 0.4583, 0.5833, 0.4583, 0.5, 0.6876, 0.5, 0.6876, 0.5833, 0.75, 0.5833, 0.75, 0.5, 0.6876, 0.5833, 0.6876, 0.6667, 0.75, 0.6667, 0.75, 0.5833, 0.5417, 0.5, 0.5417, 0.5833, 0.625, 0.5833, 0.625, 0.5, 0.5417, 0.5833, 0.5417, 0.6667, 0.625, 0.6667, 0.625, 0.5833, 0.625, 0.5833, 0.625, 0.6667, 0.6876, 0.6667, 0.6876, 0.5833, 0.625, 0.5, 0.625, 0.5833, 0.6876, 0.5833, 0.6876, 0.5, 0.4583, 0.375, 0.4583, 0.4374, 0.5417, 0.4374, 0.5417, 0.375, 0.375, 0.375, 0.375, 0.4375, 0.4583, 0.4374, 0.4583, 0.375, 0.625, 0.7098, 0.625, 0.75, 0.6876, 0.75, 0.6876, 0.7098, 0.5417, 0.375, 0.5417, 0.4374, 0.625, 0.4374, 0.625, 0.375, 0.625, 0.6667, 0.625, 0.7098, 0.6876, 0.7098, 0.6876, 0.6667, 0.6876, 0.6667, 0.6876, 0.7098, 0.75, 0.7098, 0.75, 0.6667, 0.5417, 0.6667, 0.5417, 0.7098, 0.625, 0.7098, 0.625, 0.6667, 0.5417, 0.4374, 0.625, 0.4374, 0.625, 0.5, 0.5417, 0.5, 0.5417, 0.7098, 0.625, 0.7098, 0.625, 0.75, 0.5417, 0.75, 0.6876, 0.7098, 0.75, 0.7098, 0.75, 0.75, 0.6876, 0.75, 0.375, 0.4375, 0.4583, 0.4374, 0.4583, 0.5, 0.375, 0.5, 0.4583, 0.4374, 0.5417, 0.4374, 0.5417, 0.5, 0.4583, 0.5, 0.4583, 0.5, 0.5417, 0.5, 0.5417, 0.5833, 0.4583, 0.5833, 0.375, 0.5, 0.4583, 0.5, 0.4583, 0.5833, 0.375, 0.5833, 0.6876, 0.5, 0.75, 0.5, 0.75, 0.5833, 0.6876, 0.5833, 0.6876, 0.5833, 0.75, 0.5833, 0.75, 0.6667, 0.6876, 0.6667, 0.5417, 0.5, 0.625, 0.5, 0.625, 0.5833, 0.5417, 0.5833, 0.5417, 0.5833, 0.625, 0.5833, 0.625, 0.6667, 0.5417, 0.6667, 0.625, 0.5833, 0.6876, 0.5833, 0.6876, 0.6667, 0.625, 0.6667, 0.625, 0.5, 0.6876, 0.5, 0.6876, 0.5833, 0.625, 0.5833, 0.4583, 0.375, 0.5417, 0.375, 0.5417, 0.4374, 0.4583, 0.4374, 0.375, 0.375, 0.4583, 0.375, 0.4583, 0.4374, 0.375, 0.4375, 0.625, 0.7098, 0.6876, 0.7098, 0.6876, 0.75, 0.625, 0.75, 0.5417, 0.375, 0.625, 0.375, 0.625, 0.4374, 0.5417, 0.4374, 0.625, 0.6667, 0.6876, 0.6667, 0.6876, 0.7098, 0.625, 0.7098, 0.6876, 0.6667, 0.75, 0.6667, 0.75, 0.7098, 0.6876, 0.7098, 0.5417, 0.6667, 0.625, 0.6667, 0.625, 0.7098, 0.5417, 0.7098, 0.6876, 0.75, 0.75, 0.75, 0.75, 0.75, 0.6876, 0.75, 0.5417, 0.75, 0.5417, 0.7098, 0.5417, 0.7098, 0.5417, 0.75, 0.5417, 0.7098, 0.5417, 0.6667, 0.5417, 0.6667, 0.5417, 0.7098, 0.5417, 0.6667, 0.5417, 0.5833, 0.5417, 0.5833, 0.5417, 0.6667, 0.375, 0.5, 0.375, 0.4375, 0.375, 0.4375, 0.375, 0.5, 0.5417, 0.5833, 0.4583, 0.5833, 0.4583, 0.5833, 0.5417, 0.5833, 0.6876, 0.75, 0.625, 0.75, 0.625, 0.75, 0.6876, 0.75, 0.4583, 0.5833, 0.375, 0.5833, 0.375, 0.5833, 0.4583, 0.5833, 0.375, 0.5833, 0.375, 0.5, 0.375, 0.5, 0.375, 0.5833, 0.625, 0.75, 0.5417, 0.75, 0.5417, 0.75, 0.625, 0.75, 0.375, 0.4375, 0.375, 0.375, 0.375, 0.375, 0.375, 0.4375, 0.75, 0.75, 0.6876, 0.75, 0.6876, 0.75, 0.75, 0.75, 0.6876, 0.75, 0.6876, 0.75, 0.6876, 0.75, 0.6876, 0.75, 0.75, 0.75, 0.6876, 0.75, 0.6876, 0.75, 0.75, 0.75, 0.625, 0.75, 0.6876, 0.75, 0.6876, 0.75, 0.625, 0.75, 0.625, 0.75, 0.6876, 0.75, 0.6876, 0.75, 0.625, 0.75, 0.6876, 0.75, 0.6876, 0.75, 0.6876, 0.75, 0.6876, 0.75, 0.625, 0.75, 0.625, 0.75, 0.625, 0.75, 0.625, 0.75, 0.75, 0.75, 0.75, 0.75, 0.75, 0.75, 0.75, 0.75, 0.6876, 0.75, 0.625, 0.75, 0.625, 0.75, 0.6876, 0.75, 0.6876, 0.75, 0.6876, 0.75, 0.6876, 0.75, 0.6876, 0.75, 0.6876, 0.75, 0.625, 0.75, 0.625, 0.75, 0.6876, 0.75, 0.625, 0.75, 0.625, 0.75, 0.625, 0.75, 0.625, 0.75, 0.625, 0.75, 0.625, 0.75, 0.625, 0.75, 0.625, 0.75, 0.625, 0.75, 0.625, 0.75, 0.625, 0.75, 0.625, 0.75, 0.625, 0.75, 0.625, 0.75, 0.625, 0.75, 0.625, 0.75, 0.625, 0.75, 0.625, 0.75, 0.625, 0.75, 0.625, 0.75, 0.625, 0.75, 0.625, 0.75, 0.625, 0.75, 0.625, 0.75, 0.625, 0.75, 0.625, 0.75, 0.625, 0.75, 0.625, 0.75, 0.625, 0.75, 0.625, 0.75, 0.625, 0.75, 0.625, 0.75, 0.625, 0.75, 0.625, 0.75, 0.625, 0.75, 0.625, 0.75, 0.625, 0.75, 0.625, 0.75, 0.625, 0.75, 0.625, 0.75, 0.625, 0.75, 0.625, 0.75, 0.625, 0.75, 0.625, 0.75, 0.625, 0.75, 0.625, 0.75, 0.625, 0.75, 0.625, 0.75, 0.625, 0.75, 0.625, 0.75, 0.625, 0.75, 0.625, 0.75, 0.625, 0.75, 0.625, 0.75, 0.625, 0.75, 0.625, 0.75, 0.625, 0.75, 0.625, 0.75, 0.625, 0.75, 0.625, 0.75, 0.625, 0.75, 0.625, 0.75, 0.625, 0.75, 0.625, 0.75, 0.625, 0.75, 0.625, 0.75, 0.625, 0.75, 0.625, 0.75, 0.625, 0.75, 0.625, 0.75, 0.625, 0.75, 0.625, 0.75, 0.625, 0.75, 0.625, 0.75, 0.625, 0.75, 0.625, 0.75, 0.625, 0.75, 0.625, 0.75, 0.625, 0.75, 0.625, 0.75, 0.625, 0.75, 0.625, 0.75, 0.625, 0.75, 0.625, 0.75, 0.375, 0.6667, 0.375, 0.6667, 0.375, 0.6667, 0.375, 0.6667, 0.375, 0.6667, 0.375, 0.5833, 0.375, 0.5833, 0.375, 0.6667, 0.375, 0.6667, 0.375, 0.5833, 0.375, 0.5833, 0.375, 0.6667, 0.375, 0.5833, 0.375, 0.5833, 0.375, 0.5833, 0.375, 0.5833, 0.375, 0.5833, 0.375, 0.6667, 0.375, 0.6667, 0.375, 0.5833, 0.375, 0.6667, 0.375, 0.6667, 0.375, 0.6667, 0.375, 0.6667, 0.375, 0.6667, 0.375, 0.6667, 0.375, 0.6667, 0.375, 0.6667, 0.375, 0.6667, 0.375, 0.6667, 0.375, 0.6667, 0.375, 0.6667, 0.375, 0.6667, 0.375, 0.6667, 0.375, 0.6667, 0.375, 0.6667, 0.375, 0.6667, 0.375, 0.6667, 0.375, 0.6667, 0.375, 0.6667, 0.375, 0.6667, 0.375, 0.6667, 0.375, 0.6667, 0.375, 0.6667, 0.5974, 0.75, 0.625, 0.75, 0.625, 0.875, 0.5974, 0.875, 0.5417, 0.75, 0.5696, 0.75, 0.5696, 0.875, 0.5417, 0.875, 0.5696, 0.75, 0.5974, 0.75, 0.5974, 0.875, 0.5696, 0.875, 0.5696, 0.875, 0.5974, 0.875, 0.5974, 0.875, 0.5696, 0.875, 0.5974, 0.75, 0.5696, 0.75, 0.5696, 0.75, 0.5974, 0.75, 0.5974, 0.75, 0.5696, 0.75, 0.5696, 0.75, 0.5974, 0.75])
me_cube_002.materials.append(mat_glassesmaterial)
me_cube_002.materials.append(mat_crimsonmaterial)
me_cube_002.materials.append(mat_denimmaterial)
me_cube_002.materials.append(mat_shoematerial)
me_cube_002.materials.append(mat_skinmaterial)
me_cube_002.materials.append(mat_hairmaterial)
me_cube_002.use_remesh_fix_poles = True
me_cube_002.use_remesh_preserve_attributes = False
me_cube_002.use_mirror_vertex_groups = False
me_cube_002.update()
arm_armature = bpy.data.armatures.new('Armature')  # bones are not reproduced

# ---- objects
ob_light = bpy.data.objects.new('Light', light_light)
ob_camera = bpy.data.objects.new('Camera', cam_camera)
ob_body = bpy.data.objects.new('Body', me_cube_002)
ob_armature = bpy.data.objects.new('Armature', arm_armature)

# ---- transforms, parenting, visibility, modifiers, constraints
ob_light.location = (4.076, 1.005, 5.904)
ob_light.rotation_euler = (0.6503, 0.05522, 1.866)
ob_light.lock_rotations_4d = False
ob_light.empty_display_type = 'ARROWS'
ob_light.color = (0.0, 0.0, 0.0, 0.0)
ob_light.lineart.crease_threshold = 0.0
ob_camera.location = (6.923, -6.063, 16.8)
ob_camera.rotation_euler = (1.109, 0.0, 0.8149)
ob_camera.lock_rotations_4d = False
ob_camera.empty_display_type = 'ARROWS'
ob_camera.color = (0.0, 0.0, 0.0, 0.0)
ob_camera.display_type = 'WIRE'
ob_camera.lineart.crease_threshold = 0.0
ob_body.parent = ob_armature
ob_body.matrix_parent_inverse = Matrix(((1.0, -0.0, 0.0, -0.0), (-0.0, 1.0, -0.0, 0.0), (0.0, -0.0, 1.0, -8.328), (-0.0, 0.0, -0.0, 1.0)))
ob_body.location = (0.0, 0.0, 6.846)
ob_body.lineart.crease_threshold = 0.0
_vg = ob_body.vertex_groups.new(name='Hips')
for _i, _w in zip([40, 41, 42, 43, 44, 45, 46, 47, 48, 49, 50, 51, 88, 89, 90, 91, 92, 93, 94, 95, 96, 97, 98, 99, 107, 136, 137, 138, 139, 140, 141, 142, 143, 144, 145, 146, 147, 156, 157, 158, 159, 160, 161, 162, 163, 164, 165, 166, 167, 168, 169, 170, 171, 172, 173, 181], [0.8618, 0.8669, 0.9482, 0.9433, 0.7946, 0.7902, 0.05774, 0.07628, 0.01727, 0.04918, 0.07202, 0.0576, 0.3184, 0.3001, 0.8687, 0.9194, 0.1283, 0.1764, 0.8777, 0.8492, 0.868, 0.9272, 0.08108, 0.1107, 0.009233, 0.8812, 0.8823, 0.9142, 0.9027, 0.8604, 0.8552, 0.06296, 0.08244, 0.03638, 0.0604, 0.07781, 0.06198, 0.8155, 0.8274, 0.9125, 0.902, 0.7377, 0.7458, 0.3103, 0.2896, 0.827, 0.877, 0.1213, 0.1688, 0.8738, 0.8376, 0.8408, 0.9061, 0.07919, 0.1076, 0.008914]): _vg.add([_i], _w, 'REPLACE')
_vg = ob_body.vertex_groups.new(name='Stomach')
for _i, _w in zip([32, 33, 34, 35, 38, 39, 40, 41, 42, 43, 44, 45, 46, 47, 48, 49, 50, 51, 124, 126, 127, 128, 129, 130, 131, 134, 135, 136, 137, 138, 139, 140, 141, 142, 143, 144, 145, 146, 147], [0.06851, 0.05866, 0.1209, 0.1504, 0.05597, 0.04196, 0.05242, 0.04764, 0.02922, 0.03474, 0.05288, 0.045, 0.782, 0.5435, 0.8857, 0.8414, 0.3382, 0.7189, 0.0271, 0.03476, 0.05669, 0.07369, 0.05972, 0.1301, 0.1746, 0.05586, 0.04187, 0.08521, 0.07982, 0.06452, 0.0745, 0.0891, 0.08425, 0.7632, 0.5411, 0.8329, 0.7794, 0.3363, 0.7078]): _vg.add([_i], _w, 'REPLACE')
_vg = ob_body.vertex_groups.new(name='Chest')
for _i, _w in zip([0, 2, 4, 6, 9, 15, 16, 17, 22, 23, 24, 25, 28, 29, 30, 31, 32, 33, 34, 35, 36, 37, 46, 48, 49, 51, 124, 125, 126, 127, 128, 129, 130, 131, 132, 142, 144, 145, 147], [0.05176, 0.08949, 0.09324, 0.01344, 0.06082, 0.05397, 0.115, 0.1186, 0.203, 0.185, 0.06398, 0.02783, 0.6353, 0.5903, 0.7664, 0.8044, 0.1842, 0.1251, 0.7433, 0.72, 0.01276, 0.02298, 0.02836, 0.04908, 0.07832, 0.00292, 0.5994, 0.2945, 0.7183, 0.7686, 0.1706, 0.08949, 0.6568, 0.65, 0.006959, 0.0459, 0.05915, 0.1072, 0.001892]): _vg.add([_i], _w, 'REPLACE')
_vg = ob_body.vertex_groups.new(name='Neck')
for _i, _w in zip([2, 4, 8, 9, 14, 15, 17, 22, 23, 24, 29, 30, 31, 126, 127, 197], [0.1427, 0.2223, 0.002592, 0.08027, 0.02401, 0.1081, 0.1322, 0.5571, 0.07409, 0.06231, 0.0152, 0.1371, 0.4186, 0.01821, 0.4186, 0.08751]): _vg.add([_i], _w, 'REPLACE')
_vg = ob_body.vertex_groups.new(name='Head')
for _i, _w in zip([0, 1, 2, 3, 4, 5, 6, 7, 8, 9, 10, 11, 12, 13, 14, 15, 16, 17, 18, 19, 20, 21, 22, 23, 24, 25, 26, 27, 28, 29, 30, 31, 32, 35, 186, 187, 188, 189, 190, 191, 192, 193, 194, 195, 196, 197, 198, 199, 200, 201, 202, 203, 204, 205, 206, 207, 208, 209, 210, 211, 212, 213, 214, 215, 216, 217, 218, 219, 220, 221, 222, 223, 224, 225, 226, 227, 228, 229, 230, 231, 232, 233, 234, 235, 236, 237, 238, 239, 240, 241, 242, 243, 244, 245, 246, 247, 248, 249, 250, 251, 252, 253, 254, 255, 256, 257, 258, 259, 260, 261, 262, 263, 264, 265, 266, 267, 268, 269, 270, 271, 272, 273, 274, 275, 276, 277, 278, 279, 296, 297, 298, 299, 300, 301, 302, 303, 304, 305, 306, 307, 308, 309], [0.9219, 0.9931, 0.749, 0.9779, 0.673, 0.9732, 0.9519, 0.9948, 0.9525, 0.8446, 0.9868, 0.9625, 0.9883, 0.9813, 0.9399, 0.8292, 0.8296, 0.7587, 0.989, 0.9944, 0.9938, 0.998, 0.223, 0.7226, 0.8564, 0.9335, 0.9675, 0.9828, 0.1341, 0.1431, 0.06489, 0.1163, 0.0007423, 0.002605, 0.9972, 0.9868, 0.9942, 0.9773, 0.9941, 0.9979, 0.9926, 0.9896, 0.997, 0.9921, 0.988, 0.9911, 0.9954, 0.9967, 0.9962, 0.9976, 0.9905, 0.9941, 0.9961, 0.9941, 0.9842, 0.9977, 0.988, 0.9921, 0.9959, 0.9973, 0.997, 0.9977, 0.9967, 0.9975, 0.9963, 0.9957, 0.9906, 0.9867, 0.9912, 0.9972, 0.9972, 0.9847, 0.9821, 0.9977, 0.9981, 0.9985, 0.999, 0.9923, 0.9941, 0.9969, 0.9967, 0.9954, 0.9967, 0.9907, 0.9946, 0.9963, 0.9971, 0.9985, 0.9907, 0.9943, 0.9961, 0.9973, 0.9979, 0.9978, 0.9977, 0.9979, 0.9977, 0.998, 0.9972, 0.9976, 0.9972, 0.9976, 0.9981, 0.998, 0.9973, 0.9976, 0.9972, 0.9976, 0.9972, 0.9972, 0.9972, 0.9972, 0.9972, 0.9972, 0.9972, 0.9972, 0.9972, 0.9972, 0.9972, 0.9972, 0.9972, 0.9972, 0.9972, 0.9972, 0.9972, 0.9972, 0.9972, 0.9972, 1.0, 1.0, 1.0, 1.0, 1.0, 1.0, 1.0, 1.0, 1.0, 1.0, 1.0, 1.0, 1.0, 1.0]): _vg.add([_i], _w, 'REPLACE')
_vg = ob_body.vertex_groups.new(name='Shoulder.R')
for _i, _w in zip([17, 28, 29, 30, 31, 32, 33, 34, 35, 36, 37, 38, 39, 44, 45, 46, 47, 48, 50, 51, 124, 125, 126, 127, 128, 129, 130, 131, 132, 133, 134, 135, 136, 137, 140, 141, 142, 143, 144, 145, 146, 147], [0.01145, 0.1499, 0.205, 0.004068, 0.007984, 0.6913, 0.7847, 0.09728, 0.08521, 0.5267, 0.8746, 0.8685, 0.8976, 0.005308, 0.01836, 0.1086, 0.3395, 0.004014, 0.5544, 0.1858, 0.2893, 0.6539, 0.2354, 0.139, 0.7218, 0.8353, 0.2019, 0.1494, 0.5349, 0.8988, 0.8694, 0.9031, 0.003663, 0.01638, 0.0386, 0.05518, 0.12, 0.3446, 0.06348, 0.04925, 0.5613, 0.2003]): _vg.add([_i], _w, 'REPLACE')
_vg = ob_body.vertex_groups.new(name='Bicep.R')
for _i, _w in zip([28, 36, 37, 38, 39, 56, 57, 58, 59, 60, 61, 62, 63, 124, 125, 127, 128, 132, 133, 134, 135, 148, 149, 150, 151, 152, 153, 154, 155], [0.05882, 0.4284, 0.07029, 0.05995, 0.02171, 0.9133, 0.8728, 0.9415, 0.8918, 0.1288, 0.1203, 0.1438, 0.1355, 0.08196, 0.004948, 0.01239, 0.003757, 0.4301, 0.0717, 0.06128, 0.02423, 0.9526, 0.9305, 0.9659, 0.9419, 0.5824, 0.5476, 0.6016, 0.5932]): _vg.add([_i], _w, 'REPLACE')
_vg = ob_body.vertex_groups.new(name='Forearm.R')
for _i, _w in zip([56, 57, 58, 59, 60, 61, 62, 63, 148, 149, 151, 152, 153, 154, 155], [0.07408, 0.1057, 0.04699, 0.09192, 0.8523, 0.8683, 0.8355, 0.8373, 0.02152, 0.04967, 0.03609, 0.4103, 0.4467, 0.389, 0.3948]): _vg.add([_i], _w, 'REPLACE')
_vg = ob_body.vertex_groups.new(name='Hand.R')
for _i, _w in zip([52, 53, 54, 55, 65, 67, 68, 69, 71, 72, 73, 74, 75, 84, 85, 86, 87], [0.0682, 0.9051, 0.06675, 0.8943, 0.9235, 0.9237, 0.01446, 0.9115, 0.9064, 0.9208, 0.9839, 0.9304, 0.9883, 0.9698, 0.9867, 0.972, 0.9882]): _vg.add([_i], _w, 'REPLACE')
_vg = ob_body.vertex_groups.new(name='Thumb_1.R')
for _i, _w in zip([52, 53, 54, 55, 64, 65, 66, 67, 68, 69, 70, 71, 72, 74, 76, 77, 78, 79, 84, 86], [0.9268, 0.08685, 0.9303, 0.0989, 0.9886, 0.07381, 0.9978, 0.07416, 0.9413, 0.08587, 0.9488, 0.09074, 0.07702, 0.06757, 0.9073, 0.864, 0.06186, 0.05337, 0.00869, 0.004361]): _vg.add([_i], _w, 'REPLACE')
_vg = ob_body.vertex_groups.new(name='Thumb_2.R')
for _i, _w in zip([68, 70, 76, 77, 78, 79, 80, 81, 82, 83], [0.002828, 0.00723, 0.09007, 0.1349, 0.9371, 0.9458, 0.9962, 0.9861, 1.006, 1.099]): _vg.add([_i], _w, 'REPLACE')
_vg = ob_body.vertex_groups.new(name='Shoulder.L')
_vg = ob_body.vertex_groups.new(name='Bicep.L')
_vg = ob_body.vertex_groups.new(name='Forearm.L')
_vg = ob_body.vertex_groups.new(name='Hand.L')
_vg = ob_body.vertex_groups.new(name='Thumb_1.L')
_vg = ob_body.vertex_groups.new(name='Thumb_2.L')
_vg = ob_body.vertex_groups.new(name='Thigh.R')
for _i, _w in zip([40, 41, 42, 44, 45, 88, 89, 90, 91, 92, 93, 94, 95, 96, 97, 98, 99, 104, 105, 106, 107, 108, 109, 110, 111, 137, 138, 140, 141, 156, 157, 158, 159, 160, 161, 162, 163, 164, 165, 166, 167, 168, 169, 170, 171, 172, 173, 178, 179, 180, 181, 182, 183, 184, 185], [0.06873, 0.0, 0.0, 0.0, 0.0, 0.0, 0.0, 0.1218, 0.07283, 0.0, 0.0, 0.118, 0.1432, 0.1249, 0.06871, 0.9124, 0.7838, 0.8558, 0.8466, 0.9187, 0.9021, 0.1391, 0.1048, 0.1594, 0.1131, 0.0, 0.0, 0.0, 0.0, 0.184, 0.0, 0.0, 0.09754, 0.0, 0.0, 0.0, 0.0, 0.1708, 0.1218, 0.0, 0.0, 0.1234, 0.1568, 0.1538, 0.0913, 0.9167, 0.7901, 0.856, 0.847, 0.9189, 0.9024, 0.1391, 0.1049, 0.1595, 0.1132]): _vg.add([_i], _w, 'REPLACE')
_vg = ob_body.vertex_groups.new(name='Calf.R')
for _i, _w in zip([100, 101, 102, 103, 104, 105, 106, 107, 108, 109, 110, 111, 112, 113, 114, 115, 174, 175, 176, 177, 178, 179, 180, 181, 182, 183, 184, 185, 280, 281, 282, 283, 284, 285, 286, 287], [0.04329, 0.9039, 0.02022, 0.9002, 0.1428, 0.1306, 0.07454, 0.06728, 0.8591, 0.8718, 0.8337, 0.8716, 0.05268, 0.496, 0.03408, 0.4952, 0.8328, 0.9529, 0.1744, 0.8847, 0.1429, 0.131, 0.07523, 0.0679, 0.8591, 0.8813, 0.8359, 0.8804, 0.04876, 0.781, 0.05094, 0.7467, 0.0664, 0.4805, 0.06498, 0.4821]): _vg.add([_i], _w, 'REPLACE')
_vg = ob_body.vertex_groups.new(name='Foot.R')
for _i, _w in zip([100, 101, 102, 103, 112, 113, 114, 115, 116, 117, 118, 119, 120, 121, 122, 123, 174, 175, 176, 177, 280, 281, 282, 283, 284, 285, 286, 287, 288, 289, 290, 291, 292, 293, 294, 295], [0.9527, 0.09365, 0.9646, 0.09801, 0.9472, 0.5036, 0.9579, 0.5046, 0.9997, 0.9997, 0.9995, 0.9994, 0.9947, 0.9969, 0.9948, 0.9971, 0.1657, 0.03806, 0.825, 0.1131, 0.9506, 0.219, 0.9491, 0.2533, 0.9336, 0.5195, 0.935, 0.5179, 0.9995, 0.9993, 0.9988, 0.9981, 0.9888, 0.9961, 0.9876, 0.9953]): _vg.add([_i], _w, 'REPLACE')
_vg = ob_body.vertex_groups.new(name='Thigh.L')
_vg = ob_body.vertex_groups.new(name='Calf.L')
_vg = ob_body.vertex_groups.new(name='Foot.L')
_m = ob_body.modifiers.new('Mirror', 'MIRROR')
_m = ob_body.modifiers.new('Armature', 'ARMATURE')
_m.object = ob_armature
ob_armature.location = (0.0, 0.0, 8.328)
ob_armature.show_in_front = True
ob_armature.lineart.crease_threshold = 0.0

# ---- collection membership
col_collection.objects.link(ob_light)
col_collection.objects.link(ob_camera)
col_collection.objects.link(ob_body)
col_collection.objects.link(ob_armature)

# ---- scene / render settings (as saved in the file)
scene.camera = ob_camera
scene.frame_start = 1; scene.frame_end = 71; scene.frame_set(36)
scene.render.engine = 'BLENDER_EEVEE_NEXT'
scene.cycles.samples = 128
scene.cycles.sampling_pattern = 'TABULATED_SOBOL'
scene.cycles.use_adaptive_sampling = False
scene.cycles.use_light_tree = False
scene.view_settings.view_transform = 'Filmic'
bpy.context.view_layer.update()
